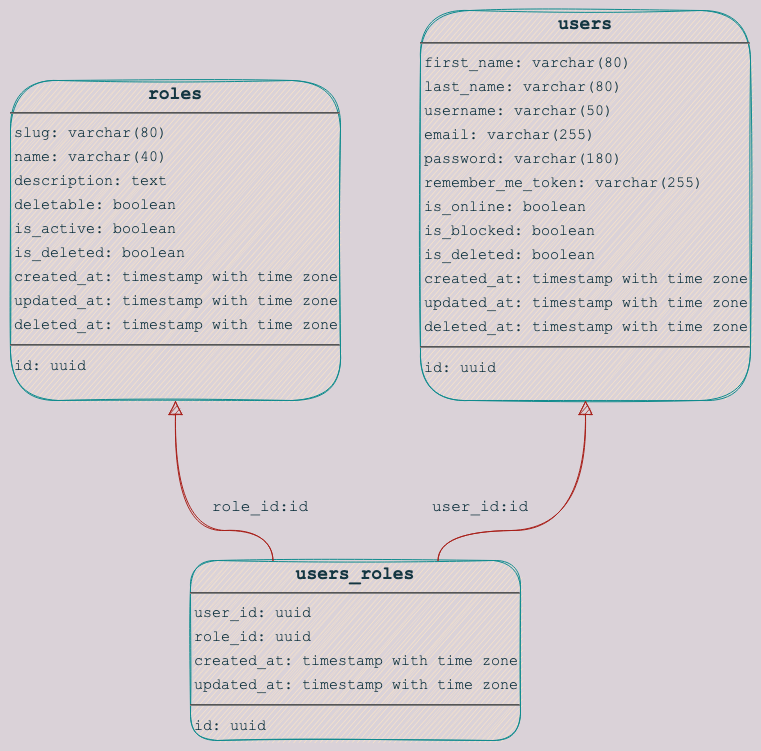

The diagram above was exported from draw.io. Its source (the exported page's mxGraphModel, read from the mxfile embedded in the PNG):
<mxGraphModel dx="1586" dy="1165" grid="1" gridSize="10" guides="1" tooltips="1" connect="1" arrows="1" fold="1" page="0" pageScale="1" pageWidth="1200" pageHeight="1920" background="#DAD2D8" math="0" shadow="0">
  <root>
    <mxCell id="0" />
    <mxCell id="1" parent="0" />
    <mxCell id="node0" value="&lt;p style=&quot;margin: 4px 0px 0px; text-align: center; font-size: 13px;&quot;&gt;&lt;font size=&quot;1&quot;&gt;&lt;b style=&quot;font-size: 18px;&quot;&gt;roles&lt;/b&gt;&lt;/font&gt;&lt;/p&gt;&lt;hr style=&quot;font-size: 13px;&quot;&gt;&lt;p style=&quot;margin: 0px 0px 0px 4px; line-height: 1.6; font-size: 15px;&quot;&gt; &lt;font style=&quot;font-size: 15px;&quot;&gt;slug: varchar(80)&lt;br style=&quot;&quot;&gt; name: varchar(40)&lt;br style=&quot;&quot;&gt; description: text&lt;br style=&quot;&quot;&gt; deletable: boolean&lt;br style=&quot;&quot;&gt; is_active: boolean&lt;br style=&quot;&quot;&gt; is_deleted: boolean&lt;br style=&quot;&quot;&gt; created_at: timestamp with time zone&lt;br style=&quot;&quot;&gt; updated_at: timestamp with time zone&lt;br style=&quot;&quot;&gt; deleted_at: timestamp with time zone&lt;/font&gt;&lt;/p&gt;&lt;hr style=&quot;font-size: 15px;&quot;&gt;&lt;p style=&quot;margin: 0px 0px 0px 4px; line-height: 1.6; font-size: 15px;&quot;&gt;&lt;font style=&quot;font-size: 15px;&quot;&gt; id: uuid&lt;/font&gt;&lt;/p&gt;" style="verticalAlign=top;align=left;overflow=fill;fontSize=13;fontFamily=Courier New;html=1;rounded=1;shadow=0;comic=0;labelBackgroundColor=none;strokeWidth=1;sketch=1;fillColor=#FAE5C7;strokeColor=#0F8B8D;fontColor=#143642;" parent="1" vertex="1">
      <mxGeometry x="-230" y="-230" width="330" height="320" as="geometry" />
    </mxCell>
    <mxCell id="node1" value="&lt;p style=&quot;margin: 4px 0px 0px; text-align: center; font-size: 13px;&quot;&gt;&lt;font size=&quot;1&quot;&gt;&lt;b style=&quot;font-size: 18px;&quot;&gt;users&lt;/b&gt;&lt;/font&gt;&lt;/p&gt;&lt;hr style=&quot;font-size: 13px;&quot;&gt;&lt;p style=&quot;margin: 0px 0px 0px 4px; line-height: 1.6; font-size: 15px;&quot;&gt; &lt;font style=&quot;font-size: 15px;&quot;&gt;first_name: varchar(80)&lt;br style=&quot;&quot;&gt; last_name: varchar(80)&lt;br style=&quot;&quot;&gt; username: varchar(50)&lt;br style=&quot;&quot;&gt; email: varchar(255)&lt;br style=&quot;&quot;&gt; password: varchar(180)&lt;br style=&quot;&quot;&gt; remember_me_token: varchar(255)&lt;br style=&quot;&quot;&gt; is_online: boolean&lt;br style=&quot;&quot;&gt; is_blocked: boolean&lt;br style=&quot;&quot;&gt; is_deleted: boolean&lt;br style=&quot;&quot;&gt; created_at: timestamp with time zone&lt;br style=&quot;&quot;&gt; updated_at: timestamp with time zone&lt;br style=&quot;&quot;&gt; deleted_at: timestamp with time zone&lt;/font&gt;&lt;/p&gt;&lt;hr style=&quot;font-size: 15px;&quot;&gt;&lt;p style=&quot;margin: 0px 0px 0px 4px; line-height: 1.6; font-size: 15px;&quot;&gt;&lt;font style=&quot;font-size: 15px;&quot;&gt; id: uuid&lt;/font&gt;&lt;/p&gt;" style="verticalAlign=top;align=left;overflow=fill;fontSize=13;fontFamily=Courier New;html=1;rounded=1;shadow=0;comic=0;labelBackgroundColor=none;strokeWidth=1;sketch=1;fillColor=#FAE5C7;strokeColor=#0F8B8D;fontColor=#143642;" parent="1" vertex="1">
      <mxGeometry x="180" y="-300" width="330" height="390" as="geometry" />
    </mxCell>
    <mxCell id="node2" value="&lt;p style=&quot;margin: 4px 0px 0px; text-align: center; font-size: 18px;&quot;&gt;&lt;b style=&quot;&quot;&gt;users_roles&lt;/b&gt;&lt;/p&gt;&lt;hr style=&quot;font-size: 13px;&quot;&gt;&lt;p style=&quot;margin: 0px 0px 0px 4px; line-height: 1.6; font-size: 15px;&quot;&gt; &lt;font style=&quot;font-size: 15px;&quot;&gt;user_id: uuid&lt;br style=&quot;&quot;&gt; role_id: uuid&lt;br style=&quot;&quot;&gt; created_at: timestamp with time zone&lt;br style=&quot;&quot;&gt; updated_at: timestamp with time zone&lt;/font&gt;&lt;/p&gt;&lt;hr style=&quot;font-size: 15px;&quot;&gt;&lt;p style=&quot;margin: 0px 0px 0px 4px; line-height: 1.6; font-size: 15px;&quot;&gt;&lt;font style=&quot;font-size: 15px;&quot;&gt; id: uuid&lt;/font&gt;&lt;/p&gt;" style="verticalAlign=top;align=left;overflow=fill;fontSize=13;fontFamily=Courier New;html=1;rounded=1;shadow=0;comic=0;labelBackgroundColor=none;strokeWidth=1;sketch=1;fillColor=#FAE5C7;strokeColor=#0F8B8D;fontColor=#143642;" parent="1" vertex="1">
      <mxGeometry x="-50" y="250" width="330" height="180" as="geometry" />
    </mxCell>
    <mxCell id="edge1" value="" style="html=1;rounded=1;edgeStyle=orthogonalEdgeStyle;dashed=0;startArrow=none;endArrow=block;endSize=12;strokeColor=#A8201A;exitX=0.250;exitY=0.000;exitDx=0;exitDy=0;entryX=0.500;entryY=1.000;entryDx=0;entryDy=0;fontSize=13;fontFamily=Courier New;sketch=1;curved=1;labelBackgroundColor=#DAD2D8;fontColor=#143642;" parent="1" source="node2" target="node0" edge="1">
      <mxGeometry width="50" height="50" relative="1" as="geometry">
        <Array as="points">
          <mxPoint x="33" y="220" />
          <mxPoint x="-65" y="220" />
        </Array>
      </mxGeometry>
    </mxCell>
    <mxCell id="label8" value="&lt;font style=&quot;font-size: 16px;&quot;&gt;role_id:id&lt;/font&gt;" style="edgeLabel;resizable=0;html=1;align=left;verticalAlign=top;strokeColor=#0F8B8D;fontSize=13;fontFamily=Courier New;sketch=1;rounded=1;labelBackgroundColor=#DAD2D8;fontColor=#143642;" parent="edge1" vertex="1" connectable="0">
      <mxGeometry x="-30" y="180" as="geometry" />
    </mxCell>
    <mxCell id="edge0" value="" style="html=1;rounded=1;edgeStyle=orthogonalEdgeStyle;dashed=0;startArrow=none;endArrow=block;endSize=12;strokeColor=#A8201A;exitX=0.750;exitY=0.000;exitDx=0;exitDy=0;entryX=0.500;entryY=1.000;entryDx=0;entryDy=0;fontSize=13;fontFamily=Courier New;sketch=1;curved=1;labelBackgroundColor=#DAD2D8;fontColor=#143642;" parent="1" source="node2" target="node1" edge="1">
      <mxGeometry width="50" height="50" relative="1" as="geometry">
        <Array as="points">
          <mxPoint x="198" y="220" />
          <mxPoint x="345" y="220" />
        </Array>
      </mxGeometry>
    </mxCell>
    <mxCell id="label2" value="&lt;font style=&quot;font-size: 16px;&quot;&gt;user_id:id&lt;/font&gt;" style="edgeLabel;resizable=0;html=1;align=left;verticalAlign=top;strokeColor=#0F8B8D;fontSize=13;fontFamily=Courier New;sketch=1;rounded=1;labelBackgroundColor=#DAD2D8;fontColor=#143642;" parent="edge0" vertex="1" connectable="0">
      <mxGeometry x="190" y="180" as="geometry" />
    </mxCell>
  </root>
</mxGraphModel>